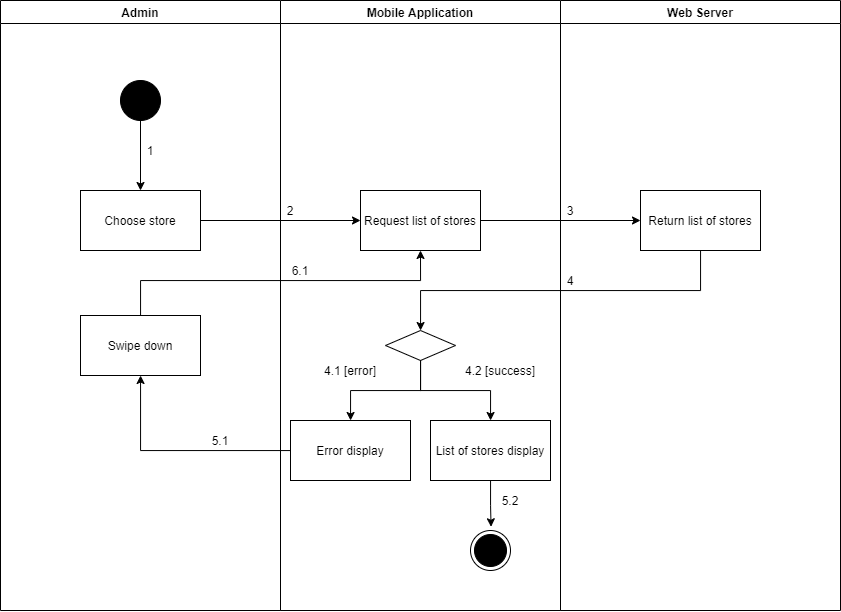

The diagram above was exported from draw.io. Its source (the exported page's mxGraphModel, read from the mxfile embedded in the PNG):
<mxGraphModel dx="1021" dy="2281" grid="1" gridSize="10" guides="1" tooltips="1" connect="1" arrows="1" fold="1" page="1" pageScale="1" pageWidth="1169" pageHeight="1654" math="0" shadow="0">
  <root>
    <mxCell id="Sc6q7h4wM_02AAxuGO5A-0" />
    <mxCell id="Sc6q7h4wM_02AAxuGO5A-1" parent="Sc6q7h4wM_02AAxuGO5A-0" />
    <mxCell id="E6KN8TSAlDk6xSoFFUhm-0" value="Admin" style="swimlane;" vertex="1" parent="Sc6q7h4wM_02AAxuGO5A-1">
      <mxGeometry x="130" y="-620" width="280" height="610" as="geometry" />
    </mxCell>
    <mxCell id="E6KN8TSAlDk6xSoFFUhm-1" value="" style="verticalLabelPosition=bottom;verticalAlign=top;html=1;shape=mxgraph.flowchart.on-page_reference;fillColor=#000000;" vertex="1" parent="E6KN8TSAlDk6xSoFFUhm-0">
      <mxGeometry x="120" y="80" width="40" height="40" as="geometry" />
    </mxCell>
    <mxCell id="E6KN8TSAlDk6xSoFFUhm-2" value="1" style="text;html=1;strokeColor=none;fillColor=none;align=center;verticalAlign=middle;whiteSpace=wrap;rounded=0;" vertex="1" parent="E6KN8TSAlDk6xSoFFUhm-0">
      <mxGeometry x="140" y="140" width="20" height="20" as="geometry" />
    </mxCell>
    <mxCell id="E6KN8TSAlDk6xSoFFUhm-3" value="Swipe down" style="whiteSpace=wrap;html=1;fillColor=#FFFFFF;" vertex="1" parent="E6KN8TSAlDk6xSoFFUhm-0">
      <mxGeometry x="80" y="315" width="120" height="60" as="geometry" />
    </mxCell>
    <mxCell id="E6KN8TSAlDk6xSoFFUhm-4" value="Mobile Application" style="swimlane;" vertex="1" parent="Sc6q7h4wM_02AAxuGO5A-1">
      <mxGeometry x="410" y="-620" width="280" height="610" as="geometry" />
    </mxCell>
    <mxCell id="E6KN8TSAlDk6xSoFFUhm-5" value="" style="ellipse;html=1;shape=endState;fillColor=#000000;strokeColor=#000000;align=center;" vertex="1" parent="E6KN8TSAlDk6xSoFFUhm-4">
      <mxGeometry x="190" y="530" width="40" height="40" as="geometry" />
    </mxCell>
    <mxCell id="E6KN8TSAlDk6xSoFFUhm-6" value="Request list of stores" style="whiteSpace=wrap;html=1;verticalAlign=middle;fillColor=#FFFFFF;align=center;" vertex="1" parent="E6KN8TSAlDk6xSoFFUhm-4">
      <mxGeometry x="80" y="190" width="120" height="60" as="geometry" />
    </mxCell>
    <mxCell id="E6KN8TSAlDk6xSoFFUhm-7" value="" style="rhombus;whiteSpace=wrap;html=1;fillColor=#FFFFFF;" vertex="1" parent="E6KN8TSAlDk6xSoFFUhm-4">
      <mxGeometry x="105" y="330" width="70" height="30" as="geometry" />
    </mxCell>
    <mxCell id="E6KN8TSAlDk6xSoFFUhm-8" value="Error display" style="whiteSpace=wrap;html=1;fillColor=#FFFFFF;" vertex="1" parent="E6KN8TSAlDk6xSoFFUhm-4">
      <mxGeometry x="10" y="420" width="120" height="60" as="geometry" />
    </mxCell>
    <mxCell id="E6KN8TSAlDk6xSoFFUhm-9" value="" style="edgeStyle=orthogonalEdgeStyle;rounded=0;orthogonalLoop=1;jettySize=auto;html=1;" edge="1" parent="E6KN8TSAlDk6xSoFFUhm-4" source="E6KN8TSAlDk6xSoFFUhm-7" target="E6KN8TSAlDk6xSoFFUhm-8">
      <mxGeometry relative="1" as="geometry" />
    </mxCell>
    <mxCell id="E6KN8TSAlDk6xSoFFUhm-10" style="edgeStyle=orthogonalEdgeStyle;rounded=0;orthogonalLoop=1;jettySize=auto;html=1;entryX=0.514;entryY=-0.093;entryDx=0;entryDy=0;entryPerimeter=0;" edge="1" parent="E6KN8TSAlDk6xSoFFUhm-4" source="E6KN8TSAlDk6xSoFFUhm-11" target="E6KN8TSAlDk6xSoFFUhm-5">
      <mxGeometry relative="1" as="geometry" />
    </mxCell>
    <mxCell id="E6KN8TSAlDk6xSoFFUhm-11" value="List of stores display" style="whiteSpace=wrap;html=1;fillColor=#FFFFFF;" vertex="1" parent="E6KN8TSAlDk6xSoFFUhm-4">
      <mxGeometry x="150" y="420" width="120" height="60" as="geometry" />
    </mxCell>
    <mxCell id="E6KN8TSAlDk6xSoFFUhm-12" value="" style="edgeStyle=orthogonalEdgeStyle;rounded=0;orthogonalLoop=1;jettySize=auto;html=1;" edge="1" parent="E6KN8TSAlDk6xSoFFUhm-4" source="E6KN8TSAlDk6xSoFFUhm-7" target="E6KN8TSAlDk6xSoFFUhm-11">
      <mxGeometry relative="1" as="geometry" />
    </mxCell>
    <mxCell id="E6KN8TSAlDk6xSoFFUhm-13" value="2" style="text;html=1;strokeColor=none;fillColor=none;align=center;verticalAlign=middle;whiteSpace=wrap;rounded=0;" vertex="1" parent="E6KN8TSAlDk6xSoFFUhm-4">
      <mxGeometry y="200" width="20" height="20" as="geometry" />
    </mxCell>
    <mxCell id="E6KN8TSAlDk6xSoFFUhm-14" value="6.1" style="text;html=1;strokeColor=none;fillColor=none;align=center;verticalAlign=middle;whiteSpace=wrap;rounded=0;" vertex="1" parent="E6KN8TSAlDk6xSoFFUhm-4">
      <mxGeometry x="10" y="260" width="20" height="20" as="geometry" />
    </mxCell>
    <mxCell id="E6KN8TSAlDk6xSoFFUhm-15" value="5.2" style="text;html=1;strokeColor=none;fillColor=none;align=center;verticalAlign=middle;whiteSpace=wrap;rounded=0;" vertex="1" parent="E6KN8TSAlDk6xSoFFUhm-4">
      <mxGeometry x="220" y="490" width="20" height="20" as="geometry" />
    </mxCell>
    <mxCell id="E6KN8TSAlDk6xSoFFUhm-16" value="Web Server" style="swimlane;" vertex="1" parent="Sc6q7h4wM_02AAxuGO5A-1">
      <mxGeometry x="690" y="-620" width="280" height="610" as="geometry" />
    </mxCell>
    <mxCell id="E6KN8TSAlDk6xSoFFUhm-17" value="Return list of stores" style="whiteSpace=wrap;html=1;verticalAlign=middle;fillColor=#FFFFFF;align=center;" vertex="1" parent="E6KN8TSAlDk6xSoFFUhm-16">
      <mxGeometry x="80" y="190" width="120" height="60" as="geometry" />
    </mxCell>
    <mxCell id="E6KN8TSAlDk6xSoFFUhm-18" value="3" style="text;html=1;strokeColor=none;fillColor=none;align=center;verticalAlign=middle;whiteSpace=wrap;rounded=0;" vertex="1" parent="E6KN8TSAlDk6xSoFFUhm-16">
      <mxGeometry y="200" width="20" height="20" as="geometry" />
    </mxCell>
    <mxCell id="E6KN8TSAlDk6xSoFFUhm-19" value="4" style="text;html=1;strokeColor=none;fillColor=none;align=center;verticalAlign=middle;whiteSpace=wrap;rounded=0;" vertex="1" parent="E6KN8TSAlDk6xSoFFUhm-16">
      <mxGeometry y="270" width="20" height="20" as="geometry" />
    </mxCell>
    <mxCell id="E6KN8TSAlDk6xSoFFUhm-20" value="" style="edgeStyle=orthogonalEdgeStyle;rounded=0;orthogonalLoop=1;jettySize=auto;html=1;" edge="1" parent="Sc6q7h4wM_02AAxuGO5A-1" source="E6KN8TSAlDk6xSoFFUhm-21" target="E6KN8TSAlDk6xSoFFUhm-6">
      <mxGeometry relative="1" as="geometry" />
    </mxCell>
    <mxCell id="E6KN8TSAlDk6xSoFFUhm-21" value="Choose store" style="whiteSpace=wrap;html=1;verticalAlign=middle;fillColor=#FFFFFF;align=center;" vertex="1" parent="Sc6q7h4wM_02AAxuGO5A-1">
      <mxGeometry x="210" y="-430" width="120" height="60" as="geometry" />
    </mxCell>
    <mxCell id="E6KN8TSAlDk6xSoFFUhm-22" value="" style="edgeStyle=orthogonalEdgeStyle;rounded=0;orthogonalLoop=1;jettySize=auto;html=1;" edge="1" parent="Sc6q7h4wM_02AAxuGO5A-1" source="E6KN8TSAlDk6xSoFFUhm-1" target="E6KN8TSAlDk6xSoFFUhm-21">
      <mxGeometry relative="1" as="geometry" />
    </mxCell>
    <mxCell id="E6KN8TSAlDk6xSoFFUhm-23" value="" style="edgeStyle=orthogonalEdgeStyle;rounded=0;orthogonalLoop=1;jettySize=auto;html=1;" edge="1" parent="Sc6q7h4wM_02AAxuGO5A-1" source="E6KN8TSAlDk6xSoFFUhm-6" target="E6KN8TSAlDk6xSoFFUhm-17">
      <mxGeometry relative="1" as="geometry" />
    </mxCell>
    <mxCell id="E6KN8TSAlDk6xSoFFUhm-24" value="" style="edgeStyle=orthogonalEdgeStyle;rounded=0;orthogonalLoop=1;jettySize=auto;html=1;" edge="1" parent="Sc6q7h4wM_02AAxuGO5A-1" source="E6KN8TSAlDk6xSoFFUhm-17" target="E6KN8TSAlDk6xSoFFUhm-7">
      <mxGeometry relative="1" as="geometry">
        <Array as="points">
          <mxPoint x="830" y="-330" />
          <mxPoint x="550" y="-330" />
        </Array>
      </mxGeometry>
    </mxCell>
    <mxCell id="E6KN8TSAlDk6xSoFFUhm-25" value="" style="edgeStyle=orthogonalEdgeStyle;rounded=0;orthogonalLoop=1;jettySize=auto;html=1;" edge="1" parent="Sc6q7h4wM_02AAxuGO5A-1" source="E6KN8TSAlDk6xSoFFUhm-8" target="E6KN8TSAlDk6xSoFFUhm-3">
      <mxGeometry relative="1" as="geometry" />
    </mxCell>
    <mxCell id="E6KN8TSAlDk6xSoFFUhm-26" value="4.1 [error]" style="text;html=1;strokeColor=none;fillColor=none;align=center;verticalAlign=middle;whiteSpace=wrap;rounded=0;" vertex="1" parent="Sc6q7h4wM_02AAxuGO5A-1">
      <mxGeometry x="450" y="-260" width="60" height="20" as="geometry" />
    </mxCell>
    <mxCell id="E6KN8TSAlDk6xSoFFUhm-27" value="4.2 [success]" style="text;html=1;strokeColor=none;fillColor=none;align=center;verticalAlign=middle;whiteSpace=wrap;rounded=0;" vertex="1" parent="Sc6q7h4wM_02AAxuGO5A-1">
      <mxGeometry x="590" y="-260" width="80" height="20" as="geometry" />
    </mxCell>
    <mxCell id="E6KN8TSAlDk6xSoFFUhm-28" value="5.1" style="text;html=1;strokeColor=none;fillColor=none;align=center;verticalAlign=middle;whiteSpace=wrap;rounded=0;" vertex="1" parent="Sc6q7h4wM_02AAxuGO5A-1">
      <mxGeometry x="340" y="-190" width="20" height="20" as="geometry" />
    </mxCell>
    <mxCell id="E6KN8TSAlDk6xSoFFUhm-29" style="edgeStyle=orthogonalEdgeStyle;rounded=0;orthogonalLoop=1;jettySize=auto;html=1;entryX=0.5;entryY=1;entryDx=0;entryDy=0;" edge="1" parent="Sc6q7h4wM_02AAxuGO5A-1" source="E6KN8TSAlDk6xSoFFUhm-3" target="E6KN8TSAlDk6xSoFFUhm-6">
      <mxGeometry relative="1" as="geometry">
        <Array as="points">
          <mxPoint x="270" y="-340" />
          <mxPoint x="550" y="-340" />
        </Array>
      </mxGeometry>
    </mxCell>
  </root>
</mxGraphModel>